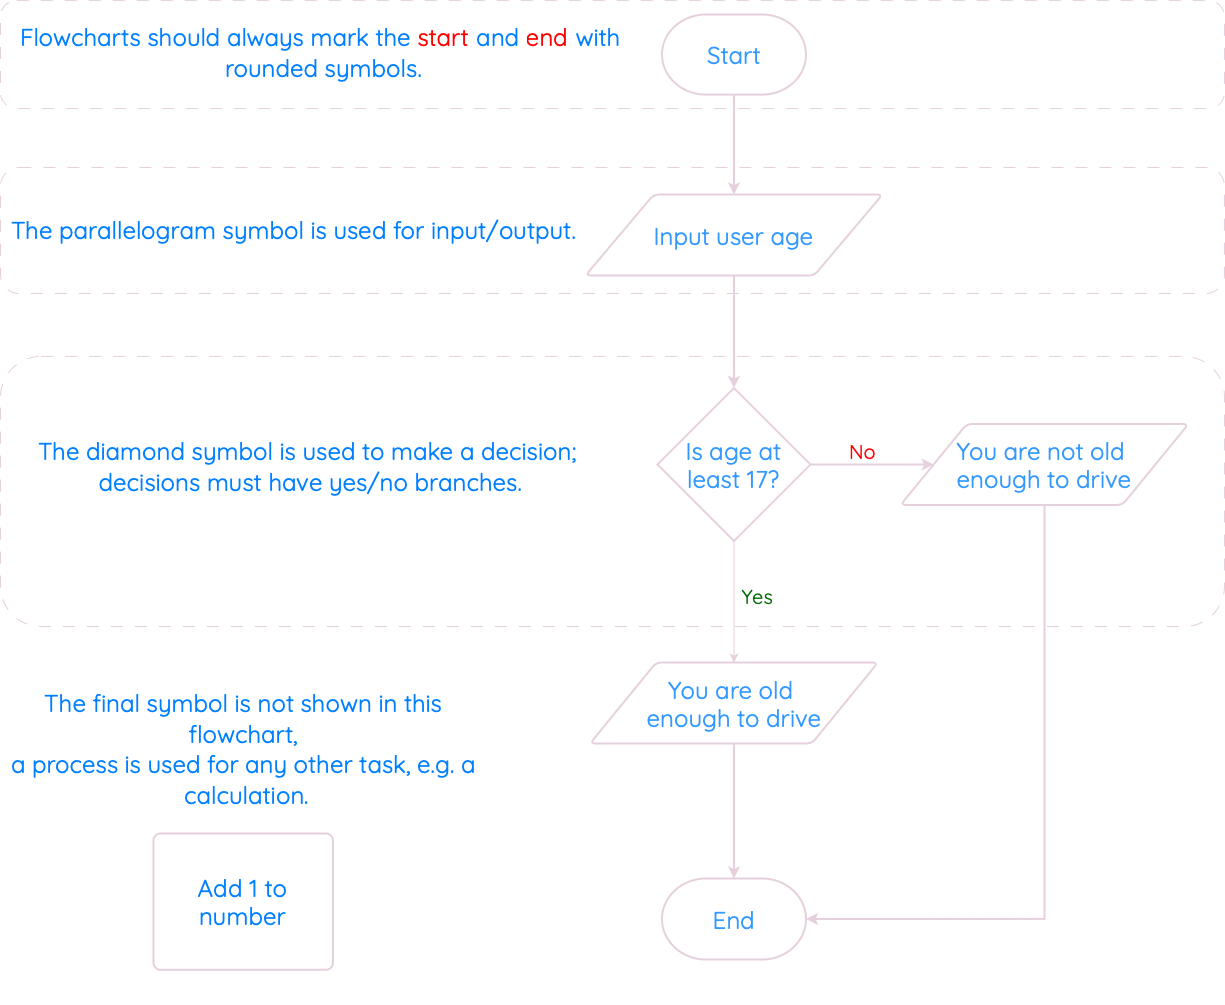

The diagram above was exported from draw.io. Its source (the exported page's mxGraphModel, read from the mxfile embedded in the PNG):
<mxGraphModel dx="2978" dy="1720" grid="1" gridSize="9" guides="1" tooltips="1" connect="1" arrows="1" fold="1" page="0" pageScale="1" pageWidth="1169" pageHeight="827" background="none" math="0" shadow="0">
  <root>
    <mxCell id="0" />
    <mxCell id="1" parent="0" />
    <mxCell id="E7WOUheB0kARk2JDbJah-8" style="edgeStyle=orthogonalEdgeStyle;rounded=0;orthogonalLoop=1;jettySize=auto;html=1;exitX=0.5;exitY=1;exitDx=0;exitDy=0;exitPerimeter=0;entryX=0.5;entryY=0;entryDx=0;entryDy=0;strokeColor=#E6D0DE;strokeWidth=2;" edge="1" parent="1" source="E7WOUheB0kARk2JDbJah-2" target="E7WOUheB0kARk2JDbJah-3">
      <mxGeometry relative="1" as="geometry" />
    </mxCell>
    <mxCell id="E7WOUheB0kARk2JDbJah-12" style="edgeStyle=orthogonalEdgeStyle;rounded=0;orthogonalLoop=1;jettySize=auto;html=1;exitX=1;exitY=0.5;exitDx=0;exitDy=0;exitPerimeter=0;strokeColor=#E6D0DE;strokeWidth=2;" edge="1" parent="1" source="E7WOUheB0kARk2JDbJah-4" target="E7WOUheB0kARk2JDbJah-7">
      <mxGeometry relative="1" as="geometry" />
    </mxCell>
    <mxCell id="E7WOUheB0kARk2JDbJah-14" value="&lt;font data-font-src=&quot;https://fonts.googleapis.com/css?family=Quicksand&quot; face=&quot;Quicksand&quot;&gt;No&lt;/font&gt;" style="edgeLabel;html=1;align=center;verticalAlign=middle;resizable=0;points=[];fontColor=#FF0000;fontStyle=0;fontSize=20;labelBackgroundColor=none;" vertex="1" connectable="0" parent="E7WOUheB0kARk2JDbJah-12">
      <mxGeometry x="-0.1704" y="-1" relative="1" as="geometry">
        <mxPoint y="-14" as="offset" />
      </mxGeometry>
    </mxCell>
    <mxCell id="E7WOUheB0kARk2JDbJah-3" value="&lt;span style=&quot;caret-color: rgb(51, 153, 255); color: rgb(51, 153, 255); font-family: Quicksand; font-size: 24px; font-style: normal; font-variant-caps: normal; font-weight: 400; letter-spacing: normal; text-align: center; text-indent: 0px; text-transform: none; white-space: normal; word-spacing: 0px; -webkit-text-stroke-width: 0px; text-decoration: none; float: none; display: inline !important;&quot;&gt;Input user age&lt;/span&gt;" style="shape=parallelogram;html=1;strokeWidth=2;perimeter=parallelogramPerimeter;whiteSpace=wrap;rounded=1;arcSize=12;size=0.23;strokeColor=#E6D0DE;fillColor=none;" vertex="1" parent="1">
      <mxGeometry x="459" y="189" width="297" height="81" as="geometry" />
    </mxCell>
    <mxCell id="E7WOUheB0kARk2JDbJah-10" style="edgeStyle=orthogonalEdgeStyle;rounded=0;orthogonalLoop=1;jettySize=auto;html=1;exitX=0.5;exitY=1;exitDx=0;exitDy=0;exitPerimeter=0;entryX=0.5;entryY=0;entryDx=0;entryDy=0;strokeColor=#E6D0DE;" edge="1" parent="1" source="E7WOUheB0kARk2JDbJah-4" target="E7WOUheB0kARk2JDbJah-5">
      <mxGeometry relative="1" as="geometry" />
    </mxCell>
    <mxCell id="E7WOUheB0kARk2JDbJah-15" value="&lt;font face=&quot;Quicksand&quot; style=&quot;font-size: 20px;&quot;&gt;Yes&lt;/font&gt;" style="edgeLabel;html=1;align=center;verticalAlign=middle;resizable=0;points=[];fontColor=#006600;fontStyle=0;labelBackgroundColor=none;" vertex="1" connectable="0" parent="E7WOUheB0kARk2JDbJah-10">
      <mxGeometry x="-0.1034" y="2" relative="1" as="geometry">
        <mxPoint x="21" as="offset" />
      </mxGeometry>
    </mxCell>
    <mxCell id="E7WOUheB0kARk2JDbJah-4" value="&lt;span style=&quot;caret-color: rgb(51, 153, 255); color: rgb(51, 153, 255); font-family: Quicksand; font-size: 24px; font-style: normal; font-variant-caps: normal; font-weight: 400; letter-spacing: normal; text-align: center; text-indent: 0px; text-transform: none; white-space: normal; word-spacing: 0px; -webkit-text-stroke-width: 0px; text-decoration: none; float: none; display: inline !important;&quot;&gt;Is age at least 17?&lt;/span&gt;" style="strokeWidth=2;html=1;shape=mxgraph.flowchart.decision;whiteSpace=wrap;fillColor=none;strokeColor=#E6D0DE;" vertex="1" parent="1">
      <mxGeometry x="531" y="382.5" width="153" height="153" as="geometry" />
    </mxCell>
    <mxCell id="E7WOUheB0kARk2JDbJah-5" value="&lt;span style=&quot;caret-color: rgb(51, 153, 255); color: rgb(51, 153, 255); font-family: Quicksand; font-size: 24px; font-style: normal; font-variant-caps: normal; font-weight: 400; letter-spacing: normal; text-align: center; text-indent: 0px; text-transform: none; white-space: normal; word-spacing: 0px; -webkit-text-stroke-width: 0px; text-decoration: none; float: none; display: inline !important;&quot;&gt;You are old&amp;nbsp;&lt;/span&gt;&lt;div&gt;&lt;span style=&quot;caret-color: rgb(51, 153, 255); color: rgb(51, 153, 255); font-family: Quicksand; font-size: 24px;&quot;&gt;enough&amp;nbsp;&lt;/span&gt;&lt;span style=&quot;caret-color: rgb(51, 153, 255); color: rgb(51, 153, 255); font-family: Quicksand; font-size: 24px;&quot;&gt;to drive&lt;/span&gt;&lt;/div&gt;" style="shape=parallelogram;html=1;strokeWidth=2;perimeter=parallelogramPerimeter;whiteSpace=wrap;rounded=1;arcSize=12;size=0.23;strokeColor=#E6D0DE;fillColor=none;" vertex="1" parent="1">
      <mxGeometry x="463.5" y="657" width="288" height="81" as="geometry" />
    </mxCell>
    <mxCell id="E7WOUheB0kARk2JDbJah-6" value="&lt;span style=&quot;caret-color: rgb(51, 153, 255); color: rgb(51, 153, 255); font-family: Quicksand; font-size: 24px; font-style: normal; font-variant-caps: normal; font-weight: 400; letter-spacing: normal; text-align: center; text-indent: 0px; text-transform: none; white-space: normal; word-spacing: 0px; -webkit-text-stroke-width: 0px; text-decoration: none; float: none; display: inline !important;&quot;&gt;End&lt;/span&gt;" style="strokeWidth=2;html=1;shape=mxgraph.flowchart.terminator;whiteSpace=wrap;strokeColor=#E6D0DE;fillColor=none;" vertex="1" parent="1">
      <mxGeometry x="535.5" y="873" width="144" height="81" as="geometry" />
    </mxCell>
    <mxCell id="E7WOUheB0kARk2JDbJah-7" value="&lt;span style=&quot;caret-color: rgb(51, 153, 255); color: rgb(51, 153, 255); font-family: Quicksand; font-size: 24px; font-style: normal; font-variant-caps: normal; font-weight: 400; letter-spacing: normal; text-align: center; text-indent: 0px; text-transform: none; white-space: normal; word-spacing: 0px; -webkit-text-stroke-width: 0px; text-decoration: none; float: none; display: inline !important;&quot;&gt;You are not old&amp;nbsp;&lt;/span&gt;&lt;div&gt;&lt;span style=&quot;caret-color: rgb(51, 153, 255); color: rgb(51, 153, 255); font-family: Quicksand; font-size: 24px;&quot;&gt;enough&amp;nbsp;&lt;/span&gt;&lt;span style=&quot;caret-color: rgb(51, 153, 255); color: rgb(51, 153, 255); font-family: Quicksand; font-size: 24px;&quot;&gt;to drive&lt;/span&gt;&lt;/div&gt;" style="shape=parallelogram;html=1;strokeWidth=2;perimeter=parallelogramPerimeter;whiteSpace=wrap;rounded=1;arcSize=12;size=0.23;strokeColor=#E6D0DE;fillColor=none;" vertex="1" parent="1">
      <mxGeometry x="774" y="418.5" width="288" height="81" as="geometry" />
    </mxCell>
    <mxCell id="E7WOUheB0kARk2JDbJah-9" style="edgeStyle=orthogonalEdgeStyle;rounded=0;orthogonalLoop=1;jettySize=auto;html=1;exitX=0.5;exitY=1;exitDx=0;exitDy=0;entryX=0.5;entryY=0;entryDx=0;entryDy=0;entryPerimeter=0;strokeColor=#E6D0DE;strokeWidth=2;" edge="1" parent="1" source="E7WOUheB0kARk2JDbJah-3" target="E7WOUheB0kARk2JDbJah-4">
      <mxGeometry relative="1" as="geometry" />
    </mxCell>
    <mxCell id="E7WOUheB0kARk2JDbJah-11" style="edgeStyle=orthogonalEdgeStyle;rounded=0;orthogonalLoop=1;jettySize=auto;html=1;exitX=0.5;exitY=1;exitDx=0;exitDy=0;entryX=0.5;entryY=0;entryDx=0;entryDy=0;entryPerimeter=0;strokeColor=#E6D0DE;strokeWidth=2;" edge="1" parent="1" source="E7WOUheB0kARk2JDbJah-5" target="E7WOUheB0kARk2JDbJah-6">
      <mxGeometry relative="1" as="geometry" />
    </mxCell>
    <mxCell id="E7WOUheB0kARk2JDbJah-13" style="edgeStyle=orthogonalEdgeStyle;rounded=0;orthogonalLoop=1;jettySize=auto;html=1;exitX=0.5;exitY=1;exitDx=0;exitDy=0;entryX=1;entryY=0.5;entryDx=0;entryDy=0;entryPerimeter=0;strokeColor=#E6D0DE;strokeWidth=2;" edge="1" parent="1" source="E7WOUheB0kARk2JDbJah-7" target="E7WOUheB0kARk2JDbJah-6">
      <mxGeometry relative="1" as="geometry" />
    </mxCell>
    <mxCell id="E7WOUheB0kARk2JDbJah-16" value="&lt;p class=&quot;MsoNormal&quot; style=&quot;margin: 0cm 0cm 8pt; line-height: 15.693334px; caret-color: rgb(0, 0, 0); font-style: normal; font-variant-caps: normal; letter-spacing: normal; text-align: start; text-indent: 0px; text-transform: none; white-space: normal; word-spacing: 0px; -webkit-text-stroke-width: 0px; text-decoration: none;&quot;&gt;&lt;font style=&quot;font-size: 24px;&quot; data-font-src=&quot;https://fonts.googleapis.com/css?family=Quicksand&quot; face=&quot;Quicksand&quot;&gt;&lt;font color=&quot;#007fff&quot;&gt;The parallelogram symbol is used for&lt;/font&gt;&lt;span style=&quot;font-weight: 400; color: rgb(0, 0, 0);&quot; class=&quot;Apple-converted-space&quot;&gt;&amp;nbsp;&lt;/span&gt;&lt;font color=&quot;#007fff&quot;&gt;input/output.&lt;/font&gt;&lt;/font&gt;&lt;/p&gt;" style="text;whiteSpace=wrap;html=1;" vertex="1" parent="1">
      <mxGeometry x="-117" y="211.5" width="612" height="36" as="geometry" />
    </mxCell>
    <mxCell id="E7WOUheB0kARk2JDbJah-17" value="&lt;p style=&quot;text-align: center; margin: 0cm 0cm 8pt; line-height: 15.693334px;&quot; class=&quot;MsoNormal&quot;&gt;&lt;font data-font-src=&quot;https://fonts.googleapis.com/css?family=Quicksand&quot; face=&quot;Quicksand&quot; color=&quot;#007fff&quot; style=&quot;font-size: 24px;&quot;&gt;The diamond symbol is used to make a&amp;nbsp;decision;&amp;nbsp;&lt;/font&gt;&lt;/p&gt;&lt;p style=&quot;text-align: center; margin: 0cm 0cm 8pt; line-height: 15.693334px;&quot; class=&quot;MsoNormal&quot;&gt;&lt;font data-font-src=&quot;https://fonts.googleapis.com/css?family=Quicksand&quot; face=&quot;Quicksand&quot; color=&quot;#007fff&quot; style=&quot;font-size: 24px;&quot;&gt;decisions must have yes/no branches.&lt;/font&gt;&lt;font face=&quot;Calibri, sans-serif&quot;&gt;&lt;span style=&quot;font-size: 11pt;&quot;&gt;&lt;/span&gt;&lt;/font&gt;&lt;/p&gt;" style="text;whiteSpace=wrap;html=1;" vertex="1" parent="1">
      <mxGeometry x="-90" y="432" width="576" height="54" as="geometry" />
    </mxCell>
    <mxCell id="E7WOUheB0kARk2JDbJah-25" value="" style="group;strokeColor=none;dashed=1;strokeWidth=2;" vertex="1" connectable="0" parent="1">
      <mxGeometry x="-117" y="684" width="553.5" height="315" as="geometry" />
    </mxCell>
    <mxCell id="E7WOUheB0kARk2JDbJah-18" value="&lt;p style=&quot;text-align: center; margin: 0cm 0cm 8pt; line-height: 15.693334px;&quot; class=&quot;MsoNormal&quot;&gt;&lt;font color=&quot;#007fff&quot; style=&quot;font-size: 24px;&quot; data-font-src=&quot;https://fonts.googleapis.com/css?family=Quicksand&quot; face=&quot;Quicksand&quot;&gt;The final symbol is not shown in this&amp;nbsp;&lt;/font&gt;&lt;/p&gt;&lt;p style=&quot;text-align: center; margin: 0cm 0cm 8pt; line-height: 15.693334px;&quot; class=&quot;MsoNormal&quot;&gt;&lt;font color=&quot;#007fff&quot; style=&quot;font-size: 24px;&quot; data-font-src=&quot;https://fonts.googleapis.com/css?family=Quicksand&quot; face=&quot;Quicksand&quot;&gt;flowchart,&amp;nbsp;&lt;/font&gt;&lt;/p&gt;&lt;p style=&quot;text-align: center; margin: 0cm 0cm 8pt; line-height: 15.693334px;&quot; class=&quot;MsoNormal&quot;&gt;&lt;font color=&quot;#007fff&quot; style=&quot;font-size: 24px;&quot; data-font-src=&quot;https://fonts.googleapis.com/css?family=Quicksand&quot; face=&quot;Quicksand&quot;&gt;a&amp;nbsp;process&amp;nbsp;is used for any other task, e.g. a&amp;nbsp;&lt;/font&gt;&lt;/p&gt;&lt;p style=&quot;text-align: center; margin: 0cm 0cm 8pt; line-height: 15.693334px;&quot; class=&quot;MsoNormal&quot;&gt;&lt;font color=&quot;#007fff&quot; style=&quot;font-size: 24px;&quot; data-font-src=&quot;https://fonts.googleapis.com/css?family=Quicksand&quot; face=&quot;Quicksand&quot;&gt;calculation.&lt;/font&gt;&lt;font style=&quot;font-size: 11pt;&quot; face=&quot;Calibri, sans-serif&quot;&gt;&lt;/font&gt;&lt;/p&gt;" style="text;whiteSpace=wrap;html=1;" vertex="1" parent="E7WOUheB0kARk2JDbJah-25">
      <mxGeometry width="549" height="106.2" as="geometry" />
    </mxCell>
    <mxCell id="E7WOUheB0kARk2JDbJah-21" value="&lt;font color=&quot;#007fff&quot; style=&quot;font-size: 24px;&quot; face=&quot;Quicksand&quot;&gt;Add 1 to number&lt;/font&gt;" style="rounded=1;whiteSpace=wrap;html=1;absoluteArcSize=1;arcSize=14;strokeWidth=2;strokeColor=#E6D0DE;fillColor=none;" vertex="1" parent="E7WOUheB0kARk2JDbJah-25">
      <mxGeometry x="144" y="143.9977551020408" width="179.44" height="136.26122448979592" as="geometry" />
    </mxCell>
    <mxCell id="E7WOUheB0kARk2JDbJah-2" value="&lt;span style=&quot;caret-color: rgb(51, 153, 255); color: rgb(51, 153, 255); font-family: Quicksand; font-size: 24px; font-style: normal; font-variant-caps: normal; font-weight: 400; letter-spacing: normal; text-align: center; text-indent: 0px; text-transform: none; white-space: normal; word-spacing: 0px; -webkit-text-stroke-width: 0px; text-decoration: none; float: none; display: inline !important;&quot;&gt;Start&lt;/span&gt;" style="strokeWidth=2;html=1;shape=mxgraph.flowchart.terminator;whiteSpace=wrap;strokeColor=#E6D0DE;fillColor=none;" vertex="1" parent="1">
      <mxGeometry x="535.5" y="9" width="144" height="80.1" as="geometry" />
    </mxCell>
    <mxCell id="E7WOUheB0kARk2JDbJah-31" value="&lt;p style=&quot;text-align: center; margin: 0cm 0cm 8pt; line-height: 15.693334px;&quot; class=&quot;MsoNormal&quot;&gt;&lt;font color=&quot;#007fff&quot; data-font-src=&quot;https://fonts.googleapis.com/css?family=Quicksand&quot; face=&quot;Quicksand&quot; style=&quot;font-size: 24px;&quot;&gt;Flowcharts should always mark the&amp;nbsp;&lt;/font&gt;&lt;font data-font-src=&quot;https://fonts.googleapis.com/css?family=Quicksand&quot; face=&quot;Quicksand&quot; style=&quot;font-size: 24px;&quot;&gt;&lt;font color=&quot;#ff0000&quot;&gt;start&lt;/font&gt;&lt;b style=&quot;color: rgb(0, 127, 255);&quot;&gt;&amp;nbsp;&lt;/b&gt;&lt;font color=&quot;#007fff&quot;&gt;and&amp;nbsp;&lt;/font&gt;&lt;font color=&quot;#ff0000&quot;&gt;end&lt;/font&gt;&lt;b style=&quot;color: rgb(0, 127, 255);&quot;&gt;&amp;nbsp;&lt;/b&gt;&lt;font color=&quot;#007fff&quot;&gt;with&amp;nbsp;&lt;/font&gt;&lt;/font&gt;&lt;/p&gt;&lt;p style=&quot;text-align: center; margin: 0cm 0cm 8pt; line-height: 15.693334px;&quot; class=&quot;MsoNormal&quot;&gt;&lt;font data-font-src=&quot;https://fonts.googleapis.com/css?family=Quicksand&quot; face=&quot;Quicksand&quot; style=&quot;font-size: 24px;&quot;&gt;&lt;font color=&quot;#007fff&quot;&gt;rounded symbols.&lt;/font&gt;&lt;/font&gt;&lt;font face=&quot;Calibri, sans-serif&quot;&gt;&lt;span style=&quot;font-size: 11pt;&quot;&gt;&lt;/span&gt;&lt;/font&gt;&lt;/p&gt;" style="text;whiteSpace=wrap;html=1;" vertex="1" parent="1">
      <mxGeometry x="-108" y="17.55" width="612" height="63" as="geometry" />
    </mxCell>
    <mxCell id="E7WOUheB0kARk2JDbJah-33" value="" style="rounded=1;whiteSpace=wrap;html=1;fillColor=none;dashed=1;dashPattern=12 12;strokeColor=#E6D0DE;" vertex="1" parent="1">
      <mxGeometry x="-126" y="-4.95" width="1224" height="108" as="geometry" />
    </mxCell>
    <mxCell id="E7WOUheB0kARk2JDbJah-34" value="" style="rounded=1;whiteSpace=wrap;html=1;fillColor=none;dashed=1;dashPattern=12 12;strokeColor=#E6D0DE;" vertex="1" parent="1">
      <mxGeometry x="-126" y="162" width="1224" height="126" as="geometry" />
    </mxCell>
    <mxCell id="E7WOUheB0kARk2JDbJah-42" value="" style="rounded=1;whiteSpace=wrap;html=1;fillColor=none;dashed=1;dashPattern=12 12;strokeColor=#E6D0DE;" vertex="1" parent="1">
      <mxGeometry x="-126" y="351" width="1224" height="270" as="geometry" />
    </mxCell>
  </root>
</mxGraphModel>